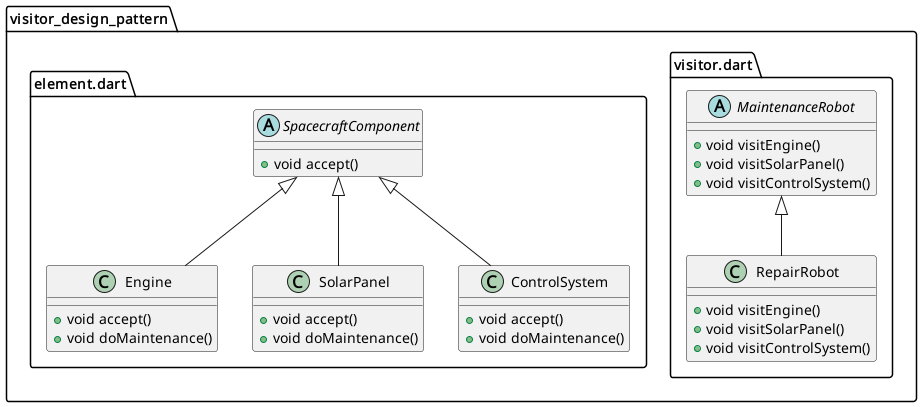

The diagram above was rendered by PlantUML. Its source (embedded in the PNG):
@startuml
set namespaceSeparator ::

abstract class "visitor_design_pattern::visitor.dart::MaintenanceRobot" {
  +void visitEngine()
  +void visitSolarPanel()
  +void visitControlSystem()
}

class "visitor_design_pattern::visitor.dart::RepairRobot" {
  +void visitEngine()
  +void visitSolarPanel()
  +void visitControlSystem()
}

"visitor_design_pattern::visitor.dart::MaintenanceRobot" <|-- "visitor_design_pattern::visitor.dart::RepairRobot"

abstract class "visitor_design_pattern::element.dart::SpacecraftComponent" {
  +void accept()
}

class "visitor_design_pattern::element.dart::Engine" {
  +void accept()
  +void doMaintenance()
}

"visitor_design_pattern::element.dart::SpacecraftComponent" <|-- "visitor_design_pattern::element.dart::Engine"

class "visitor_design_pattern::element.dart::SolarPanel" {
  +void accept()
  +void doMaintenance()
}

"visitor_design_pattern::element.dart::SpacecraftComponent" <|-- "visitor_design_pattern::element.dart::SolarPanel"

class "visitor_design_pattern::element.dart::ControlSystem" {
  +void accept()
  +void doMaintenance()
}

"visitor_design_pattern::element.dart::SpacecraftComponent" <|-- "visitor_design_pattern::element.dart::ControlSystem"


@enduml